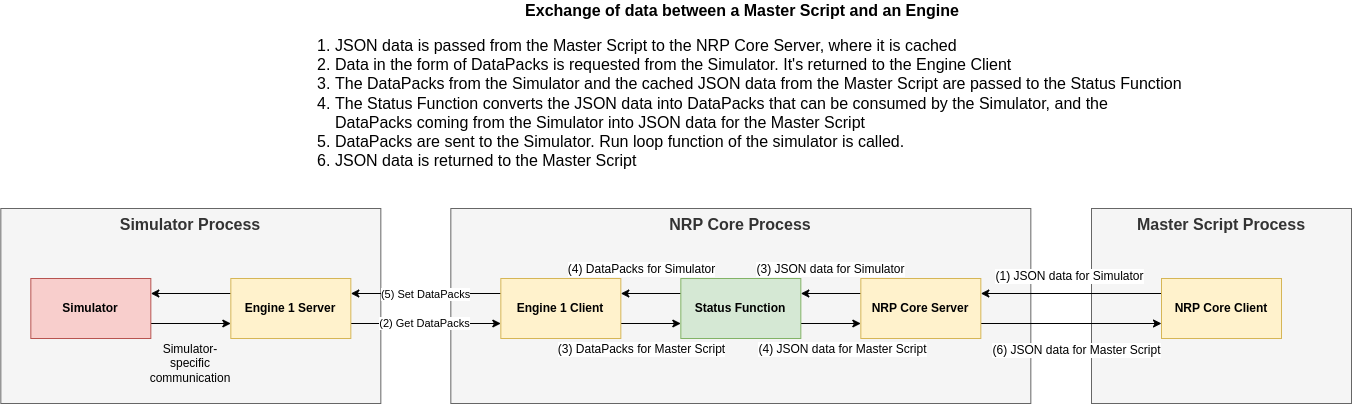

The diagram above was exported from draw.io. Its source (the exported page's mxGraphModel, read from the mxfile embedded in the PNG):
<mxGraphModel dx="2881" dy="1293" grid="1" gridSize="10" guides="1" tooltips="1" connect="1" arrows="1" fold="1" page="1" pageScale="1" pageWidth="850" pageHeight="1100" math="0" shadow="0">
  <root>
    <mxCell id="0" />
    <mxCell id="1" parent="0" />
    <mxCell id="2" value="Simulator Process" style="rounded=0;whiteSpace=wrap;html=1;verticalAlign=top;fillColor=#f5f5f5;fontColor=#333333;strokeColor=#666666;fontSize=16;fontStyle=1" vertex="1" parent="1">
      <mxGeometry x="-300.67" y="1335" width="380" height="195" as="geometry" />
    </mxCell>
    <mxCell id="3" value="NRP Core Process" style="rounded=0;whiteSpace=wrap;html=1;verticalAlign=top;fillColor=#f5f5f5;fontColor=#333333;strokeColor=#666666;fontSize=16;fontStyle=1" vertex="1" parent="1">
      <mxGeometry x="149.33" y="1335" width="580" height="195" as="geometry" />
    </mxCell>
    <mxCell id="4" style="edgeStyle=none;rounded=0;orthogonalLoop=1;jettySize=auto;html=1;exitX=0;exitY=0.25;exitDx=0;exitDy=0;entryX=1;entryY=0.25;entryDx=0;entryDy=0;" edge="1" source="8" target="12" parent="1">
      <mxGeometry relative="1" as="geometry" />
    </mxCell>
    <mxCell id="5" value="(5) Set DataPacks" style="edgeLabel;html=1;align=center;verticalAlign=middle;resizable=0;points=[];" vertex="1" connectable="0" parent="4">
      <mxGeometry x="0.1571" relative="1" as="geometry">
        <mxPoint x="11" as="offset" />
      </mxGeometry>
    </mxCell>
    <mxCell id="6" style="edgeStyle=none;rounded=0;orthogonalLoop=1;jettySize=auto;html=1;exitX=1;exitY=0.75;exitDx=0;exitDy=0;entryX=0;entryY=0.75;entryDx=0;entryDy=0;fontSize=12;" edge="1" source="8" target="21" parent="1">
      <mxGeometry relative="1" as="geometry" />
    </mxCell>
    <mxCell id="7" value="(3) DataPacks for Master Script" style="edgeLabel;html=1;align=center;verticalAlign=middle;resizable=0;points=[];fontSize=12;" vertex="1" connectable="0" parent="6">
      <mxGeometry x="0.3733" y="1" relative="1" as="geometry">
        <mxPoint x="-21" y="26" as="offset" />
      </mxGeometry>
    </mxCell>
    <mxCell id="8" value="Engine 1 Client" style="rounded=0;whiteSpace=wrap;html=1;fillColor=#fff2cc;strokeColor=#d6b656;fontStyle=1" vertex="1" parent="1">
      <mxGeometry x="199.32999999999998" y="1405" width="120" height="60" as="geometry" />
    </mxCell>
    <mxCell id="9" style="edgeStyle=none;rounded=0;orthogonalLoop=1;jettySize=auto;html=1;exitX=1;exitY=0.75;exitDx=0;exitDy=0;entryX=0;entryY=0.75;entryDx=0;entryDy=0;" edge="1" source="12" target="8" parent="1">
      <mxGeometry relative="1" as="geometry" />
    </mxCell>
    <mxCell id="10" value="(2) Get DataPacks" style="edgeLabel;html=1;align=center;verticalAlign=middle;resizable=0;points=[];" vertex="1" connectable="0" parent="9">
      <mxGeometry x="-0.2714" y="1" relative="1" as="geometry">
        <mxPoint x="19" as="offset" />
      </mxGeometry>
    </mxCell>
    <mxCell id="11" style="edgeStyle=none;rounded=0;orthogonalLoop=1;jettySize=auto;html=1;exitX=0;exitY=0.25;exitDx=0;exitDy=0;entryX=1;entryY=0.25;entryDx=0;entryDy=0;" edge="1" source="12" target="14" parent="1">
      <mxGeometry relative="1" as="geometry" />
    </mxCell>
    <mxCell id="12" value="Engine 1 Server" style="rounded=0;whiteSpace=wrap;html=1;fillColor=#fff2cc;strokeColor=#d6b656;fontStyle=1" vertex="1" parent="1">
      <mxGeometry x="-70.67" y="1405" width="120" height="60" as="geometry" />
    </mxCell>
    <mxCell id="13" style="edgeStyle=none;rounded=0;orthogonalLoop=1;jettySize=auto;html=1;exitX=1;exitY=0.75;exitDx=0;exitDy=0;entryX=0;entryY=0.75;entryDx=0;entryDy=0;" edge="1" source="14" target="12" parent="1">
      <mxGeometry relative="1" as="geometry" />
    </mxCell>
    <mxCell id="14" value="Simulator" style="rounded=0;whiteSpace=wrap;html=1;fillColor=#f8cecc;strokeColor=#b85450;fontStyle=1" vertex="1" parent="1">
      <mxGeometry x="-270.67" y="1405" width="120" height="60" as="geometry" />
    </mxCell>
    <mxCell id="15" value="Simulator-specific communication" style="text;html=1;strokeColor=none;fillColor=none;align=center;verticalAlign=middle;whiteSpace=wrap;rounded=0;fontSize=12;" vertex="1" parent="1">
      <mxGeometry x="-140.67000000000002" y="1475" width="60" height="30" as="geometry" />
    </mxCell>
    <mxCell id="16" value="Master Script Process" style="rounded=0;whiteSpace=wrap;html=1;fillColor=#f5f5f5;fontColor=#333333;strokeColor=#666666;verticalAlign=top;fontSize=16;fontStyle=1" vertex="1" parent="1">
      <mxGeometry x="790" y="1335" width="260" height="195" as="geometry" />
    </mxCell>
    <mxCell id="17" style="edgeStyle=none;rounded=0;orthogonalLoop=1;jettySize=auto;html=1;exitX=0;exitY=0.25;exitDx=0;exitDy=0;entryX=1;entryY=0.25;entryDx=0;entryDy=0;fontSize=12;" edge="1" source="21" target="8" parent="1">
      <mxGeometry relative="1" as="geometry" />
    </mxCell>
    <mxCell id="18" value="(4) DataPacks for Simulator" style="edgeLabel;html=1;align=center;verticalAlign=middle;resizable=0;points=[];fontSize=12;" vertex="1" connectable="0" parent="17">
      <mxGeometry x="-0.4839" relative="1" as="geometry">
        <mxPoint x="-24" y="-25" as="offset" />
      </mxGeometry>
    </mxCell>
    <mxCell id="19" style="edgeStyle=none;rounded=0;orthogonalLoop=1;jettySize=auto;html=1;exitX=1;exitY=0.75;exitDx=0;exitDy=0;entryX=0;entryY=0.75;entryDx=0;entryDy=0;fontSize=12;" edge="1" source="21" target="26" parent="1">
      <mxGeometry relative="1" as="geometry" />
    </mxCell>
    <mxCell id="20" value="(4) JSON data for Master Script" style="edgeLabel;html=1;align=center;verticalAlign=middle;resizable=0;points=[];fontSize=12;" vertex="1" connectable="0" parent="19">
      <mxGeometry x="-0.5276" y="1" relative="1" as="geometry">
        <mxPoint x="27" y="26" as="offset" />
      </mxGeometry>
    </mxCell>
    <mxCell id="21" value="Status Function" style="rounded=0;whiteSpace=wrap;html=1;fillColor=#d5e8d4;strokeColor=#82b366;fontStyle=1" vertex="1" parent="1">
      <mxGeometry x="379.33" y="1405" width="120" height="60" as="geometry" />
    </mxCell>
    <mxCell id="22" style="edgeStyle=none;rounded=0;orthogonalLoop=1;jettySize=auto;html=1;exitX=0;exitY=0.25;exitDx=0;exitDy=0;entryX=1;entryY=0.25;entryDx=0;entryDy=0;fontSize=12;" edge="1" source="26" target="21" parent="1">
      <mxGeometry relative="1" as="geometry" />
    </mxCell>
    <mxCell id="23" value="(3) JSON data for Simulator" style="edgeLabel;html=1;align=center;verticalAlign=middle;resizable=0;points=[];fontSize=12;" vertex="1" connectable="0" parent="22">
      <mxGeometry x="-0.4839" y="-1" relative="1" as="geometry">
        <mxPoint x="-15" y="-24" as="offset" />
      </mxGeometry>
    </mxCell>
    <mxCell id="24" style="edgeStyle=none;rounded=0;orthogonalLoop=1;jettySize=auto;html=1;exitX=1;exitY=0.75;exitDx=0;exitDy=0;entryX=0;entryY=0.75;entryDx=0;entryDy=0;fontSize=12;" edge="1" source="26" target="29" parent="1">
      <mxGeometry relative="1" as="geometry" />
    </mxCell>
    <mxCell id="25" value="(6) JSON data for Master Script" style="edgeLabel;html=1;align=center;verticalAlign=middle;resizable=0;points=[];fontSize=12;" vertex="1" connectable="0" parent="24">
      <mxGeometry x="-0.4955" y="-1" relative="1" as="geometry">
        <mxPoint x="49" y="25" as="offset" />
      </mxGeometry>
    </mxCell>
    <mxCell id="26" value="NRP Core Server" style="rounded=0;whiteSpace=wrap;html=1;fillColor=#fff2cc;strokeColor=#d6b656;fontStyle=1" vertex="1" parent="1">
      <mxGeometry x="559.33" y="1405" width="120" height="60" as="geometry" />
    </mxCell>
    <mxCell id="27" style="edgeStyle=none;rounded=0;orthogonalLoop=1;jettySize=auto;html=1;exitX=0;exitY=0.25;exitDx=0;exitDy=0;entryX=1;entryY=0.25;entryDx=0;entryDy=0;fontSize=12;" edge="1" source="29" target="26" parent="1">
      <mxGeometry relative="1" as="geometry" />
    </mxCell>
    <mxCell id="28" value="(1) JSON data for Simulator" style="edgeLabel;html=1;align=center;verticalAlign=middle;resizable=0;points=[];fontSize=12;" vertex="1" connectable="0" parent="27">
      <mxGeometry x="0.2025" y="1" relative="1" as="geometry">
        <mxPoint x="16" y="-19" as="offset" />
      </mxGeometry>
    </mxCell>
    <mxCell id="29" value="NRP Core Client" style="rounded=0;whiteSpace=wrap;html=1;fillColor=#fff2cc;strokeColor=#d6b656;fontStyle=1" vertex="1" parent="1">
      <mxGeometry x="860" y="1405" width="120" height="60" as="geometry" />
    </mxCell>
    <mxCell id="30" value="&lt;div style=&quot;text-align: center;&quot;&gt;&lt;span style=&quot;background-color: initial;&quot;&gt;&lt;b&gt;Exchange of data between a Master Script and an Engine&lt;/b&gt;&lt;/span&gt;&lt;/div&gt;&lt;ol style=&quot;font-size: 16px;&quot;&gt;&lt;li style=&quot;font-size: 16px;&quot;&gt;JSON data is passed from the Master Script to the NRP Core Server, where it is cached&lt;/li&gt;&lt;li style=&quot;font-size: 16px;&quot;&gt;Data in the form of DataPacks is requested from the Simulator. It's returned to the Engine Client&lt;/li&gt;&lt;li style=&quot;font-size: 16px;&quot;&gt;The DataPacks from the Simulator and the cached JSON data from the Master Script are passed to the Status Function&lt;/li&gt;&lt;li style=&quot;font-size: 16px;&quot;&gt;The Status Function converts the JSON data into DataPacks that can be consumed by the Simulator, and the DataPacks coming from the Simulator into JSON data for the Master Script&lt;/li&gt;&lt;li style=&quot;font-size: 16px;&quot;&gt;DataPacks are sent to the Simulator. Run loop function of the simulator is called.&lt;/li&gt;&lt;li style=&quot;font-size: 16px;&quot;&gt;JSON data is returned to the Master Script&lt;/li&gt;&lt;/ol&gt;" style="text;html=1;strokeColor=none;fillColor=none;align=left;verticalAlign=middle;whiteSpace=wrap;rounded=0;fontSize=16;" vertex="1" parent="1">
      <mxGeometry x="-8.5" y="1130" width="895.67" height="180" as="geometry" />
    </mxCell>
  </root>
</mxGraphModel>